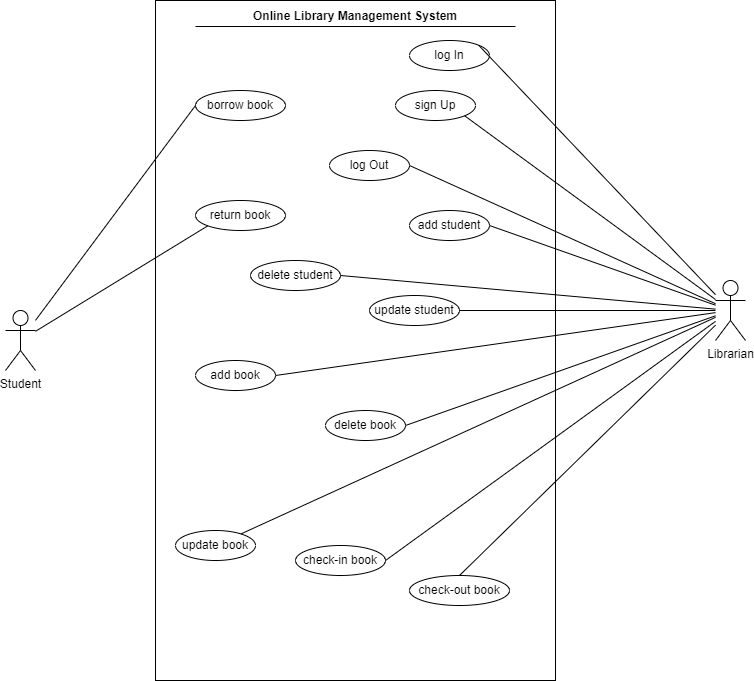

The diagram above was exported from draw.io. Its source (the exported page's mxGraphModel, read from the mxfile embedded in the PNG):
<mxGraphModel dx="1021" dy="698" grid="1" gridSize="10" guides="1" tooltips="1" connect="1" arrows="1" fold="1" page="1" pageScale="1" pageWidth="827" pageHeight="1169" math="0" shadow="0">
  <root>
    <mxCell id="0" />
    <mxCell id="1" parent="0" />
    <mxCell id="UPl29NzUf5nEezA6fMTB-1" value="" style="html=1;" vertex="1" parent="1">
      <mxGeometry x="200" y="40" width="400" height="680" as="geometry" />
    </mxCell>
    <mxCell id="UPl29NzUf5nEezA6fMTB-2" value="Online Library Management System" style="text;align=center;fontStyle=1;verticalAlign=middle;spacingLeft=3;spacingRight=3;strokeColor=none;rotatable=0;points=[[0,0.5],[1,0.5]];portConstraint=eastwest;" vertex="1" parent="1">
      <mxGeometry x="275" y="40" width="250" height="30" as="geometry" />
    </mxCell>
    <mxCell id="UPl29NzUf5nEezA6fMTB-3" value="" style="line;strokeWidth=1;fillColor=none;align=left;verticalAlign=middle;spacingTop=-1;spacingLeft=3;spacingRight=3;rotatable=0;labelPosition=right;points=[];portConstraint=eastwest;strokeColor=inherit;" vertex="1" parent="1">
      <mxGeometry x="240" y="62" width="320" height="8" as="geometry" />
    </mxCell>
    <mxCell id="UPl29NzUf5nEezA6fMTB-4" value="log In" style="ellipse;whiteSpace=wrap;html=1;" vertex="1" parent="1">
      <mxGeometry x="454" y="80" width="80" height="30" as="geometry" />
    </mxCell>
    <mxCell id="UPl29NzUf5nEezA6fMTB-5" value="sign Up&lt;span style=&quot;color: rgba(0, 0, 0, 0); font-family: monospace; font-size: 0px; text-align: start;&quot;&gt;%3CmxGraphModel%3E%3Croot%3E%3CmxCell%20id%3D%220%22%2F%3E%3CmxCell%20id%3D%221%22%20parent%3D%220%22%2F%3E%3CmxCell%20id%3D%222%22%20value%3D%22log%20In%22%20style%3D%22ellipse%3BwhiteSpace%3Dwrap%3Bhtml%3D1%3B%22%20vertex%3D%221%22%20parent%3D%221%22%3E%3CmxGeometry%20x%3D%22360%22%20y%3D%2280%22%20width%3D%2280%22%20height%3D%2230%22%20as%3D%22geometry%22%2F%3E%3C%2FmxCell%3E%3C%2Froot%3E%3C%2FmxGraphModel%3E&lt;/span&gt;" style="ellipse;whiteSpace=wrap;html=1;" vertex="1" parent="1">
      <mxGeometry x="440" y="130" width="80" height="30" as="geometry" />
    </mxCell>
    <mxCell id="UPl29NzUf5nEezA6fMTB-6" value="log Out&lt;span style=&quot;color: rgba(0, 0, 0, 0); font-family: monospace; font-size: 0px; text-align: start;&quot;&gt;%3CmxGraphModel%3E%3Croot%3E%3CmxCell%20id%3D%220%22%2F%3E%3CmxCell%20id%3D%221%22%20parent%3D%220%22%2F%3E%3CmxCell%20id%3D%222%22%20value%3D%22sign%20Up%26lt%3Bspan%20style%3D%26quot%3Bcolor%3A%20rgba(0%2C%200%2C%200%2C%200)%3B%20font-family%3A%20monospace%3B%20font-size%3A%200px%3B%20text-align%3A%20start%3B%26quot%3B%26gt%3B%253CmxGraphModel%253E%253Croot%253E%253CmxCell%2520id%253D%25220%2522%252F%253E%253CmxCell%2520id%253D%25221%2522%2520parent%253D%25220%2522%252F%253E%253CmxCell%2520id%253D%25222%2522%2520value%253D%2522log%2520In%2522%2520style%253D%2522ellipse%253BwhiteSpace%253Dwrap%253Bhtml%253D1%253B%2522%2520vertex%253D%25221%2522%2520parent%253D%25221%2522%253E%253CmxGeometry%2520x%253D%2522360%2522%2520y%253D%252280%2522%2520width%253D%252280%2522%2520height%253D%252230%2522%2520as%253D%2522geometry%2522%252F%253E%253C%252FmxCell%253E%253C%252Froot%253E%253C%252FmxGraphModel%253E%26lt%3B%2Fspan%26gt%3B%22%20style%3D%22ellipse%3BwhiteSpace%3Dwrap%3Bhtml%3D1%3B%22%20vertex%3D%221%22%20parent%3D%221%22%3E%3CmxGeometry%20x%3D%22360%22%20y%3D%22120%22%20width%3D%2280%22%20height%3D%2230%22%20as%3D%22geometry%22%2F%3E%3C%2FmxCell%3E%3C%2Froot%3E%3C%2FmxGraphModel%3E&lt;/span&gt;" style="ellipse;whiteSpace=wrap;html=1;" vertex="1" parent="1">
      <mxGeometry x="374" y="190" width="80" height="30" as="geometry" />
    </mxCell>
    <mxCell id="UPl29NzUf5nEezA6fMTB-8" value="add student" style="ellipse;whiteSpace=wrap;html=1;" vertex="1" parent="1">
      <mxGeometry x="454" y="250" width="80" height="30" as="geometry" />
    </mxCell>
    <mxCell id="UPl29NzUf5nEezA6fMTB-9" value="delete student" style="ellipse;whiteSpace=wrap;html=1;" vertex="1" parent="1">
      <mxGeometry x="295" y="300" width="90" height="30" as="geometry" />
    </mxCell>
    <mxCell id="UPl29NzUf5nEezA6fMTB-11" value="delete book" style="ellipse;whiteSpace=wrap;html=1;" vertex="1" parent="1">
      <mxGeometry x="370" y="450" width="80" height="30" as="geometry" />
    </mxCell>
    <mxCell id="UPl29NzUf5nEezA6fMTB-14" value="check-in book" style="ellipse;whiteSpace=wrap;html=1;" vertex="1" parent="1">
      <mxGeometry x="340" y="585" width="90" height="30" as="geometry" />
    </mxCell>
    <mxCell id="UPl29NzUf5nEezA6fMTB-15" value="check-out book" style="ellipse;whiteSpace=wrap;html=1;" vertex="1" parent="1">
      <mxGeometry x="454" y="615" width="100" height="30" as="geometry" />
    </mxCell>
    <mxCell id="UPl29NzUf5nEezA6fMTB-16" value="borrow book" style="ellipse;whiteSpace=wrap;html=1;" vertex="1" parent="1">
      <mxGeometry x="240" y="130" width="90" height="30" as="geometry" />
    </mxCell>
    <mxCell id="UPl29NzUf5nEezA6fMTB-17" value="return book" style="ellipse;whiteSpace=wrap;html=1;" vertex="1" parent="1">
      <mxGeometry x="240" y="240" width="90" height="30" as="geometry" />
    </mxCell>
    <mxCell id="UPl29NzUf5nEezA6fMTB-21" value="update student" style="ellipse;whiteSpace=wrap;html=1;" vertex="1" parent="1">
      <mxGeometry x="414" y="335" width="90" height="30" as="geometry" />
    </mxCell>
    <mxCell id="UPl29NzUf5nEezA6fMTB-22" value="add book" style="ellipse;whiteSpace=wrap;html=1;" vertex="1" parent="1">
      <mxGeometry x="240" y="400" width="80" height="30" as="geometry" />
    </mxCell>
    <mxCell id="UPl29NzUf5nEezA6fMTB-28" style="edgeStyle=none;rounded=0;orthogonalLoop=1;jettySize=auto;html=1;entryX=0;entryY=0.5;entryDx=0;entryDy=0;strokeColor=default;endArrow=none;endFill=0;" edge="1" parent="1" source="UPl29NzUf5nEezA6fMTB-24" target="UPl29NzUf5nEezA6fMTB-16">
      <mxGeometry relative="1" as="geometry" />
    </mxCell>
    <mxCell id="UPl29NzUf5nEezA6fMTB-29" style="edgeStyle=none;rounded=0;orthogonalLoop=1;jettySize=auto;html=1;entryX=0;entryY=1;entryDx=0;entryDy=0;strokeColor=default;endArrow=none;endFill=0;" edge="1" parent="1" source="UPl29NzUf5nEezA6fMTB-24" target="UPl29NzUf5nEezA6fMTB-17">
      <mxGeometry relative="1" as="geometry" />
    </mxCell>
    <mxCell id="UPl29NzUf5nEezA6fMTB-24" value="Student" style="shape=umlActor;verticalLabelPosition=bottom;verticalAlign=top;html=1;" vertex="1" parent="1">
      <mxGeometry x="50" y="350" width="30" height="60" as="geometry" />
    </mxCell>
    <mxCell id="UPl29NzUf5nEezA6fMTB-30" style="edgeStyle=none;rounded=0;orthogonalLoop=1;jettySize=auto;html=1;entryX=1;entryY=0;entryDx=0;entryDy=0;strokeColor=default;endArrow=none;endFill=0;" edge="1" parent="1" source="UPl29NzUf5nEezA6fMTB-25" target="UPl29NzUf5nEezA6fMTB-4">
      <mxGeometry relative="1" as="geometry" />
    </mxCell>
    <mxCell id="UPl29NzUf5nEezA6fMTB-31" style="edgeStyle=none;rounded=0;orthogonalLoop=1;jettySize=auto;html=1;entryX=1;entryY=1;entryDx=0;entryDy=0;strokeColor=default;endArrow=none;endFill=0;" edge="1" parent="1" source="UPl29NzUf5nEezA6fMTB-25" target="UPl29NzUf5nEezA6fMTB-5">
      <mxGeometry relative="1" as="geometry" />
    </mxCell>
    <mxCell id="UPl29NzUf5nEezA6fMTB-32" style="edgeStyle=none;rounded=0;orthogonalLoop=1;jettySize=auto;html=1;entryX=1;entryY=0.5;entryDx=0;entryDy=0;strokeColor=default;endArrow=none;endFill=0;" edge="1" parent="1" source="UPl29NzUf5nEezA6fMTB-25" target="UPl29NzUf5nEezA6fMTB-6">
      <mxGeometry relative="1" as="geometry" />
    </mxCell>
    <mxCell id="UPl29NzUf5nEezA6fMTB-33" style="edgeStyle=none;rounded=0;orthogonalLoop=1;jettySize=auto;html=1;entryX=1;entryY=0.5;entryDx=0;entryDy=0;strokeColor=default;endArrow=none;endFill=0;" edge="1" parent="1" source="UPl29NzUf5nEezA6fMTB-25" target="UPl29NzUf5nEezA6fMTB-8">
      <mxGeometry relative="1" as="geometry" />
    </mxCell>
    <mxCell id="UPl29NzUf5nEezA6fMTB-34" style="edgeStyle=none;rounded=0;orthogonalLoop=1;jettySize=auto;html=1;entryX=1;entryY=0.5;entryDx=0;entryDy=0;strokeColor=default;endArrow=none;endFill=0;" edge="1" parent="1" source="UPl29NzUf5nEezA6fMTB-25" target="UPl29NzUf5nEezA6fMTB-9">
      <mxGeometry relative="1" as="geometry" />
    </mxCell>
    <mxCell id="UPl29NzUf5nEezA6fMTB-35" style="edgeStyle=none;rounded=0;orthogonalLoop=1;jettySize=auto;html=1;entryX=1;entryY=0.5;entryDx=0;entryDy=0;strokeColor=default;endArrow=none;endFill=0;" edge="1" parent="1" source="UPl29NzUf5nEezA6fMTB-25" target="UPl29NzUf5nEezA6fMTB-21">
      <mxGeometry relative="1" as="geometry" />
    </mxCell>
    <mxCell id="UPl29NzUf5nEezA6fMTB-36" style="edgeStyle=none;rounded=0;orthogonalLoop=1;jettySize=auto;html=1;entryX=1;entryY=0.5;entryDx=0;entryDy=0;strokeColor=default;endArrow=none;endFill=0;" edge="1" parent="1" source="UPl29NzUf5nEezA6fMTB-25" target="UPl29NzUf5nEezA6fMTB-22">
      <mxGeometry relative="1" as="geometry" />
    </mxCell>
    <mxCell id="UPl29NzUf5nEezA6fMTB-37" style="edgeStyle=none;rounded=0;orthogonalLoop=1;jettySize=auto;html=1;entryX=1;entryY=0.5;entryDx=0;entryDy=0;strokeColor=default;endArrow=none;endFill=0;" edge="1" parent="1" source="UPl29NzUf5nEezA6fMTB-25" target="UPl29NzUf5nEezA6fMTB-11">
      <mxGeometry relative="1" as="geometry" />
    </mxCell>
    <mxCell id="UPl29NzUf5nEezA6fMTB-39" style="edgeStyle=none;rounded=0;orthogonalLoop=1;jettySize=auto;html=1;entryX=1;entryY=0.5;entryDx=0;entryDy=0;strokeColor=default;endArrow=none;endFill=0;" edge="1" parent="1" source="UPl29NzUf5nEezA6fMTB-25" target="UPl29NzUf5nEezA6fMTB-14">
      <mxGeometry relative="1" as="geometry" />
    </mxCell>
    <mxCell id="UPl29NzUf5nEezA6fMTB-40" style="edgeStyle=none;rounded=0;orthogonalLoop=1;jettySize=auto;html=1;entryX=0.5;entryY=0;entryDx=0;entryDy=0;strokeColor=default;endArrow=none;endFill=0;" edge="1" parent="1" source="UPl29NzUf5nEezA6fMTB-25" target="UPl29NzUf5nEezA6fMTB-15">
      <mxGeometry relative="1" as="geometry" />
    </mxCell>
    <mxCell id="UPl29NzUf5nEezA6fMTB-25" value="Librarian" style="shape=umlActor;verticalLabelPosition=bottom;verticalAlign=top;html=1;" vertex="1" parent="1">
      <mxGeometry x="760" y="320" width="30" height="60" as="geometry" />
    </mxCell>
    <mxCell id="UPl29NzUf5nEezA6fMTB-13" value="update book" style="ellipse;whiteSpace=wrap;html=1;" vertex="1" parent="1">
      <mxGeometry x="220" y="570" width="80" height="30" as="geometry" />
    </mxCell>
    <mxCell id="UPl29NzUf5nEezA6fMTB-41" value="" style="edgeStyle=none;rounded=0;orthogonalLoop=1;jettySize=auto;html=1;strokeColor=default;endArrow=none;endFill=0;" edge="1" parent="1" source="UPl29NzUf5nEezA6fMTB-25" target="UPl29NzUf5nEezA6fMTB-13">
      <mxGeometry relative="1" as="geometry">
        <mxPoint x="760" y="359.3478260869565" as="sourcePoint" />
        <mxPoint x="430" y="565" as="targetPoint" />
      </mxGeometry>
    </mxCell>
  </root>
</mxGraphModel>